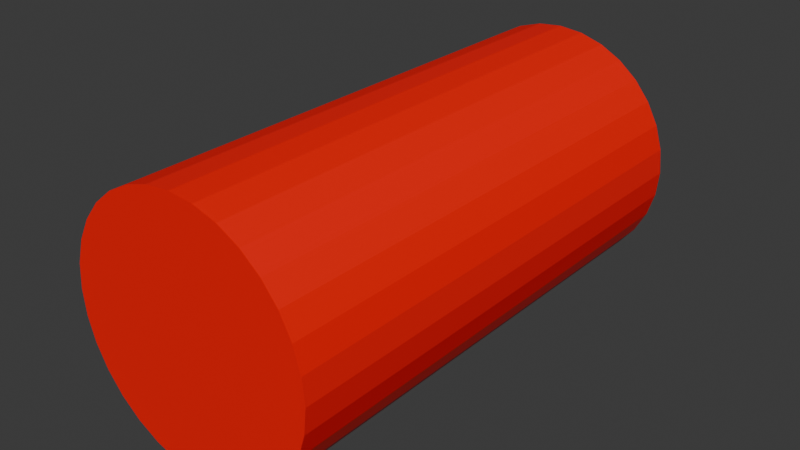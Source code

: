 # Source: xr-controller.blend  (saved by Blender 4.5.91; exported with 4.5.12 LTS)
import bpy
from mathutils import Matrix  # noqa: F401  (used for matrix-valued properties, if any)

bpy.ops.wm.read_factory_settings(use_empty=True)
scene = bpy.context.scene
scene.name = 'Scene'

# ---- collections
col_collection = bpy.data.collections.new('Collection'); scene.collection.children.link(col_collection)

# ---- materials (node trees are filled in below, after node groups)
mat_material_001 = bpy.data.materials.new('Material.001')

# ---- material node trees
mat_material_001.use_nodes = True; mat_material_001.node_tree.nodes.clear()
_N = mat_material_001.node_tree.nodes; _L = mat_material_001.node_tree.links
n0 = _N.new('ShaderNodeBsdfPrincipled'); n0.name = 'Principled BSDF'; n0.location = (-200, 100)
n0.inputs[0].default_value = (1.0, 0.0, 0.0, 1.0)
n1 = _N.new('ShaderNodeOutputMaterial'); n1.name = 'Material Output'; n1.location = (200, 100)
_L.new(n0.outputs[0], n1.inputs[0])
n1.is_active_output = True

# ---- world
world_world = bpy.data.worlds.new('World'); scene.world = world_world
world_world.use_nodes = True; world_world.node_tree.nodes.clear()
_N = world_world.node_tree.nodes; _L = world_world.node_tree.links
n0 = _N.new('ShaderNodeOutputWorld'); n0.name = 'World Output'; n0.location = (200, 100)
n1 = _N.new('ShaderNodeBackground'); n1.name = 'Background'; n1.location = (-200, 100)
n1.inputs[0].default_value = (0.05088, 0.05088, 0.05088, 1.0)
_L.new(n1.outputs[0], n0.inputs[0])
n0.is_active_output = True
world_world.color = (0.05088, 0.05088, 0.05088)
world_world.sun_shadow_jitter_overblur = 0.0

# ---- meshes
me_cylinder = bpy.data.meshes.new('Cylinder')
me_cylinder.from_pydata([(0.0, 0.25, 0.125), (0.0, -0.25, 0.125), (0.02439, 0.25, 0.1226), (0.02439, -0.25, 0.1226), (0.04784, 0.25, 0.1155), (0.04784, -0.25, 0.1155), (0.06945, 0.25, 0.1039), (0.06945, -0.25, 0.1039), (0.08839, 0.25, 0.08839), (0.08839, -0.25, 0.08839), (0.1039, 0.25, 0.06945), (0.1039, -0.25, 0.06945), (0.1155, 0.25, 0.04784), (0.1155, -0.25, 0.04784), (0.1226, 0.25, 0.02439), (0.1226, -0.25, 0.02439), (0.125, 0.25, 2.186e-08), (0.125, -0.25, -2.186e-08), (0.1226, 0.25, -0.02439), (0.1226, -0.25, -0.02439), (0.1155, 0.25, -0.04784), (0.1155, -0.25, -0.04784), (0.1039, 0.25, -0.06945), (0.1039, -0.25, -0.06945), (0.08839, 0.25, -0.08839), (0.08839, -0.25, -0.08839), (0.06945, 0.25, -0.1039), (0.06945, -0.25, -0.1039), (0.04784, 0.25, -0.1155), (0.04784, -0.25, -0.1155), (0.02439, 0.25, -0.1226), (0.02439, -0.25, -0.1226), (0.0, 0.25, -0.125), (0.0, -0.25, -0.125), (-0.02439, 0.25, -0.1226), (-0.02439, -0.25, -0.1226), (-0.04784, 0.25, -0.1155), (-0.04784, -0.25, -0.1155), (-0.06945, 0.25, -0.1039), (-0.06945, -0.25, -0.1039), (-0.08839, 0.25, -0.08839), (-0.08839, -0.25, -0.08839), (-0.1039, 0.25, -0.06945), (-0.1039, -0.25, -0.06945), (-0.1155, 0.25, -0.04784), (-0.1155, -0.25, -0.04784), (-0.1226, 0.25, -0.02439), (-0.1226, -0.25, -0.02439), (-0.125, 0.25, 2.186e-08), (-0.125, -0.25, -2.186e-08), (-0.1226, 0.25, 0.02439), (-0.1226, -0.25, 0.02439), (-0.1155, 0.25, 0.04784), (-0.1155, -0.25, 0.04784), (-0.1039, 0.25, 0.06945), (-0.1039, -0.25, 0.06945), (-0.08839, 0.25, 0.08839), (-0.08839, -0.25, 0.08839), (-0.06945, 0.25, 0.1039), (-0.06945, -0.25, 0.1039), (-0.04784, 0.25, 0.1155), (-0.04784, -0.25, 0.1155), (-0.02439, 0.25, 0.1226), (-0.02439, -0.25, 0.1226)], [], [(0, 1, 3, 2), (2, 3, 5, 4), (4, 5, 7, 6), (6, 7, 9, 8), (8, 9, 11, 10), (10, 11, 13, 12), (12, 13, 15, 14), (14, 15, 17, 16), (16, 17, 19, 18), (18, 19, 21, 20), (20, 21, 23, 22), (22, 23, 25, 24), (24, 25, 27, 26), (26, 27, 29, 28), (28, 29, 31, 30), (30, 31, 33, 32), (32, 33, 35, 34), (34, 35, 37, 36), (36, 37, 39, 38), (38, 39, 41, 40), (40, 41, 43, 42), (42, 43, 45, 44), (44, 45, 47, 46), (46, 47, 49, 48), (48, 49, 51, 50), (50, 51, 53, 52), (52, 53, 55, 54), (54, 55, 57, 56), (56, 57, 59, 58), (58, 59, 61, 60), (3, 1, 63, 61, 59, 57, 55, 53, 51, 49, 47, 45, 43, 41, 39, 37, 35, 33, 31, 29, 27, 25, 23, 21, 19, 17, 15, 13, 11, 9, 7, 5), (60, 61, 63, 62), (62, 63, 1, 0), (0, 2, 4, 6, 8, 10, 12, 14, 16, 18, 20, 22, 24, 26, 28, 30, 32, 34, 36, 38, 40, 42, 44, 46, 48, 50, 52, 54, 56, 58, 60, 62)])
_uv = me_cylinder.uv_layers.new(name='UVMap')
_uv.uv.foreach_set('vector', [1.0, 0.5, 1.0, 1.0, 0.9688, 1.0, 0.9688, 0.5, 0.9688, 0.5, 0.9688, 1.0, 0.9375, 1.0, 0.9375, 0.5, 0.9375, 0.5, 0.9375, 1.0, 0.9062, 1.0, 0.9062, 0.5, 0.9062, 0.5, 0.9062, 1.0, 0.875, 1.0, 0.875, 0.5, 0.875, 0.5, 0.875, 1.0, 0.8438, 1.0, 0.8438, 0.5, 0.8438, 0.5, 0.8438, 1.0, 0.8125, 1.0, 0.8125, 0.5, 0.8125, 0.5, 0.8125, 1.0, 0.7812, 1.0, 0.7812, 0.5, 0.7812, 0.5, 0.7812, 1.0, 0.75, 1.0, 0.75, 0.5, 0.75, 0.5, 0.75, 1.0, 0.7188, 1.0, 0.7188, 0.5, 0.7188, 0.5, 0.7188, 1.0, 0.6875, 1.0, 0.6875, 0.5, 0.6875, 0.5, 0.6875, 1.0, 0.6562, 1.0, 0.6562, 0.5, 0.6562, 0.5, 0.6562, 1.0, 0.625, 1.0, 0.625, 0.5, 0.625, 0.5, 0.625, 1.0, 0.5938, 1.0, 0.5938, 0.5, 0.5938, 0.5, 0.5938, 1.0, 0.5625, 1.0, 0.5625, 0.5, 0.5625, 0.5, 0.5625, 1.0, 0.5312, 1.0, 0.5312, 0.5, 0.5312, 0.5, 0.5312, 1.0, 0.5, 1.0, 0.5, 0.5, 0.5, 0.5, 0.5, 1.0, 0.4688, 1.0, 0.4688, 0.5, 0.4688, 0.5, 0.4688, 1.0, 0.4375, 1.0, 0.4375, 0.5, 0.4375, 0.5, 0.4375, 1.0, 0.4062, 1.0, 0.4062, 0.5, 0.4062, 0.5, 0.4062, 1.0, 0.375, 1.0, 0.375, 0.5, 0.375, 0.5, 0.375, 1.0, 0.3438, 1.0, 0.3438, 0.5, 0.3438, 0.5, 0.3438, 1.0, 0.3125, 1.0, 0.3125, 0.5, 0.3125, 0.5, 0.3125, 1.0, 0.2812, 1.0, 0.2812, 0.5, 0.2812, 0.5, 0.2812, 1.0, 0.25, 1.0, 0.25, 0.5, 0.25, 0.5, 0.25, 1.0, 0.2188, 1.0, 0.2188, 0.5, 0.2188, 0.5, 0.2188, 1.0, 0.1875, 1.0, 0.1875, 0.5, 0.1875, 0.5, 0.1875, 1.0, 0.1562, 1.0, 0.1562, 0.5, 0.1562, 0.5, 0.1562, 1.0, 0.125, 1.0, 0.125, 0.5, 0.125, 0.5, 0.125, 1.0, 0.09375, 1.0, 0.09375, 0.5, 0.09375, 0.5, 0.09375, 1.0, 0.0625, 1.0, 0.0625, 0.5, 0.2968, 0.4854, 0.25, 0.49, 0.2032, 0.4854, 0.1582, 0.4717, 0.1167, 0.4496, 0.08029, 0.4197, 0.05045, 0.3833, 0.02827, 0.3418, 0.01461, 0.2968, 0.01, 0.25, 0.01461, 0.2032, 0.02827, 0.1582, 0.05045, 0.1167, 0.08029, 0.08029, 0.1167, 0.05045, 0.1582, 0.02827, 0.2032, 0.01461, 0.25, 0.01, 0.2968, 0.01461, 0.3418, 0.02827, 0.3833, 0.05045, 0.4197, 0.08029, 0.4496, 0.1167, 0.4717, 0.1582, 0.4854, 0.2032, 0.49, 0.25, 0.4854, 0.2968, 0.4717, 0.3418, 0.4496, 0.3833, 0.4197, 0.4197, 0.3833, 0.4496, 0.3418, 0.4717, 0.0625, 0.5, 0.0625, 1.0, 0.03125, 1.0, 0.03125, 0.5, 0.03125, 0.5, 0.03125, 1.0, 0.0, 1.0, 0.0, 0.5, 0.75, 0.49, 0.7968, 0.4854, 0.8418, 0.4717, 0.8833, 0.4496, 0.9197, 0.4197, 0.9496, 0.3833, 0.9717, 0.3418, 0.9854, 0.2968, 0.99, 0.25, 0.9854, 0.2032, 0.9717, 0.1582, 0.9496, 0.1167, 0.9197, 0.08029, 0.8833, 0.05045, 0.8418, 0.02827, 0.7968, 0.01461, 0.75, 0.01, 0.7032, 0.01461, 0.6582, 0.02827, 0.6167, 0.05045, 0.5803, 0.08029, 0.5504, 0.1167, 0.5283, 0.1582, 0.5146, 0.2032, 0.51, 0.25, 0.5146, 0.2968, 0.5283, 0.3418, 0.5504, 0.3833, 0.5803, 0.4197, 0.6167, 0.4496, 0.6582, 0.4717, 0.7032, 0.4854])
me_cylinder.materials.append(mat_material_001)
me_cylinder.update()

# ---- objects
ob_cylinder = bpy.data.objects.new('Cylinder', me_cylinder)

# ---- transforms, parenting, visibility, modifiers, constraints
ob_cylinder.location = (0.0, 0.0, 0.0)

# ---- collection membership
col_collection.objects.link(ob_cylinder)

# ---- scene / render settings (as saved in the file)
scene.frame_start = 1; scene.frame_end = 250; scene.frame_set(1)
scene.render.engine = 'BLENDER_EEVEE_NEXT'
bpy.context.view_layer.update()

# ---- added for rendering (the .blend has no active camera and no usable light): camera, sun
cam_auto = bpy.data.cameras.new('AutoCamera')
cam_auto.lens = 50.0
cam_auto.sensor_width = 36.0
cam_auto.clip_end = 1000.0
ob_auto_camera = bpy.data.objects.new('AutoCamera', cam_auto)
scene.collection.objects.link(ob_auto_camera)
ob_auto_camera.location = (0.566582, -0.679899, 0.453266)
ob_auto_camera.rotation_euler = (1.09748, -7.21219e-08, 0.694738)
scene.camera = ob_auto_camera
light_auto_sun = bpy.data.lights.new('AutoSun', 'SUN')
light_auto_sun.energy = 3.0
light_auto_sun.angle = 0.0523599
ob_auto_sun = bpy.data.objects.new('AutoSun', light_auto_sun)
scene.collection.objects.link(ob_auto_sun)
ob_auto_sun.rotation_euler = (0.872665, 0.174533, 0.523599)
bpy.context.view_layer.update()
